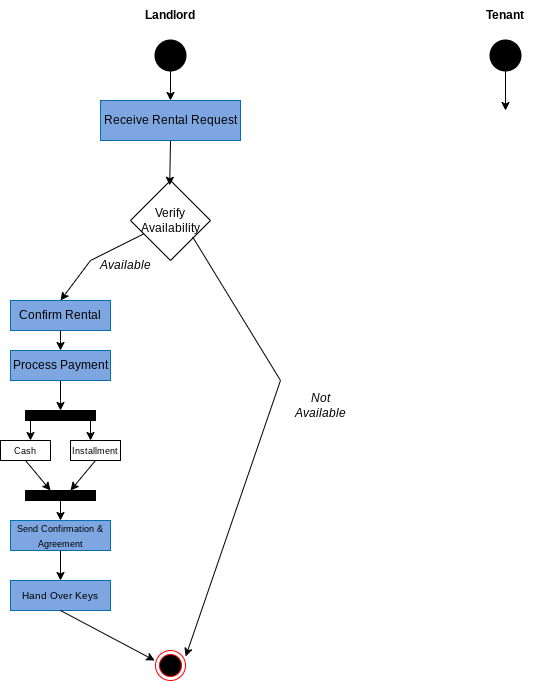

The diagram above was exported from draw.io. Its source (the exported page's mxGraphModel, read from the mxfile embedded in the PNG):
<mxGraphModel dx="937" dy="495" grid="1" gridSize="10" guides="1" tooltips="1" connect="1" arrows="1" fold="1" page="1" pageScale="1" pageWidth="850" pageHeight="1100" math="0" shadow="0">
  <root>
    <mxCell id="0" />
    <mxCell id="1" parent="0" />
    <mxCell id="WmsTFlw9-cuqUrk2o2uw-45" value="&lt;b&gt;Landlord&lt;/b&gt;" style="text;html=1;align=center;verticalAlign=middle;whiteSpace=wrap;rounded=0;" vertex="1" parent="1">
      <mxGeometry x="250" y="10" width="60" height="30" as="geometry" />
    </mxCell>
    <mxCell id="WmsTFlw9-cuqUrk2o2uw-47" value="" style="group" vertex="1" connectable="0" parent="1">
      <mxGeometry x="110" y="50" width="280" height="640" as="geometry" />
    </mxCell>
    <mxCell id="WmsTFlw9-cuqUrk2o2uw-3" value="" style="ellipse;html=1;shape=endState;fillColor=#000000;strokeColor=#ff0000;" vertex="1" parent="WmsTFlw9-cuqUrk2o2uw-47">
      <mxGeometry x="155" y="610" width="30" height="30" as="geometry" />
    </mxCell>
    <mxCell id="WmsTFlw9-cuqUrk2o2uw-4" value="" style="strokeWidth=2;html=1;shape=mxgraph.flowchart.start_2;whiteSpace=wrap;fillColor=#000000;" vertex="1" parent="WmsTFlw9-cuqUrk2o2uw-47">
      <mxGeometry x="155" width="30" height="30" as="geometry" />
    </mxCell>
    <mxCell id="WmsTFlw9-cuqUrk2o2uw-6" value="" style="endArrow=classic;html=1;rounded=0;exitX=0.5;exitY=1;exitDx=0;exitDy=0;exitPerimeter=0;" edge="1" parent="WmsTFlw9-cuqUrk2o2uw-47" source="WmsTFlw9-cuqUrk2o2uw-4" target="WmsTFlw9-cuqUrk2o2uw-7">
      <mxGeometry width="50" height="50" relative="1" as="geometry">
        <mxPoint x="157.5" y="30" as="sourcePoint" />
        <mxPoint x="160" y="60" as="targetPoint" />
      </mxGeometry>
    </mxCell>
    <mxCell id="WmsTFlw9-cuqUrk2o2uw-7" value="&lt;font style=&quot;color: rgb(0, 0, 0);&quot;&gt;Receive Rental Request&lt;/font&gt;" style="rounded=0;whiteSpace=wrap;html=1;fillColor=#7EA6E0;fontColor=#ffffff;strokeColor=#006EAF;" vertex="1" parent="WmsTFlw9-cuqUrk2o2uw-47">
      <mxGeometry x="100" y="60" width="140" height="40" as="geometry" />
    </mxCell>
    <mxCell id="WmsTFlw9-cuqUrk2o2uw-8" value="Verify Availability" style="rhombus;whiteSpace=wrap;html=1;" vertex="1" parent="WmsTFlw9-cuqUrk2o2uw-47">
      <mxGeometry x="130" y="140" width="80" height="80" as="geometry" />
    </mxCell>
    <mxCell id="WmsTFlw9-cuqUrk2o2uw-9" value="" style="endArrow=classic;html=1;rounded=0;entryX=0.49;entryY=0.06;entryDx=0;entryDy=0;entryPerimeter=0;exitX=0.5;exitY=1;exitDx=0;exitDy=0;" edge="1" parent="WmsTFlw9-cuqUrk2o2uw-47" source="WmsTFlw9-cuqUrk2o2uw-7" target="WmsTFlw9-cuqUrk2o2uw-8">
      <mxGeometry width="50" height="50" relative="1" as="geometry">
        <mxPoint x="170" y="120" as="sourcePoint" />
        <mxPoint x="170" y="140" as="targetPoint" />
      </mxGeometry>
    </mxCell>
    <mxCell id="WmsTFlw9-cuqUrk2o2uw-10" value="" style="endArrow=classic;html=1;rounded=0;entryX=0.5;entryY=0;entryDx=0;entryDy=0;" edge="1" parent="WmsTFlw9-cuqUrk2o2uw-47" source="WmsTFlw9-cuqUrk2o2uw-8" target="WmsTFlw9-cuqUrk2o2uw-12">
      <mxGeometry width="50" height="50" relative="1" as="geometry">
        <mxPoint x="151" y="190" as="sourcePoint" />
        <mxPoint x="100" y="240" as="targetPoint" />
        <Array as="points">
          <mxPoint x="90" y="220" />
        </Array>
      </mxGeometry>
    </mxCell>
    <mxCell id="WmsTFlw9-cuqUrk2o2uw-11" value="" style="endArrow=classic;html=1;rounded=0;entryX=1.006;entryY=0.2;entryDx=0;entryDy=0;entryPerimeter=0;exitX=0.779;exitY=0.709;exitDx=0;exitDy=0;exitPerimeter=0;" edge="1" parent="WmsTFlw9-cuqUrk2o2uw-47" source="WmsTFlw9-cuqUrk2o2uw-8" target="WmsTFlw9-cuqUrk2o2uw-3">
      <mxGeometry width="50" height="50" relative="1" as="geometry">
        <mxPoint x="220" y="250" as="sourcePoint" />
        <mxPoint x="250" y="390.46274820963544" as="targetPoint" />
        <Array as="points">
          <mxPoint x="280" y="340" />
        </Array>
      </mxGeometry>
    </mxCell>
    <mxCell id="WmsTFlw9-cuqUrk2o2uw-12" value="&lt;font style=&quot;color: rgb(0, 0, 0);&quot;&gt;Confirm Rental&lt;/font&gt;" style="rounded=0;whiteSpace=wrap;html=1;fillColor=#7EA6E0;fontColor=#ffffff;strokeColor=#006EAF;" vertex="1" parent="WmsTFlw9-cuqUrk2o2uw-47">
      <mxGeometry x="10" y="260" width="100" height="30" as="geometry" />
    </mxCell>
    <mxCell id="WmsTFlw9-cuqUrk2o2uw-13" value="" style="endArrow=classic;html=1;rounded=0;" edge="1" parent="WmsTFlw9-cuqUrk2o2uw-47">
      <mxGeometry width="50" height="50" relative="1" as="geometry">
        <mxPoint x="60" y="290" as="sourcePoint" />
        <mxPoint x="60" y="310" as="targetPoint" />
        <Array as="points">
          <mxPoint x="60" y="300" />
        </Array>
      </mxGeometry>
    </mxCell>
    <mxCell id="WmsTFlw9-cuqUrk2o2uw-23" value="" style="edgeStyle=orthogonalEdgeStyle;rounded=0;orthogonalLoop=1;jettySize=auto;html=1;" edge="1" parent="WmsTFlw9-cuqUrk2o2uw-47" source="WmsTFlw9-cuqUrk2o2uw-14">
      <mxGeometry relative="1" as="geometry">
        <mxPoint x="60" y="370" as="targetPoint" />
      </mxGeometry>
    </mxCell>
    <mxCell id="WmsTFlw9-cuqUrk2o2uw-14" value="&lt;font style=&quot;color: rgb(0, 0, 0);&quot;&gt;Process Payment&lt;/font&gt;" style="rounded=0;whiteSpace=wrap;html=1;fillColor=#7EA6E0;fontColor=#ffffff;strokeColor=#006EAF;" vertex="1" parent="WmsTFlw9-cuqUrk2o2uw-47">
      <mxGeometry x="10" y="310" width="100" height="30" as="geometry" />
    </mxCell>
    <mxCell id="WmsTFlw9-cuqUrk2o2uw-17" value="&lt;font style=&quot;font-size: 9px;&quot; color=&quot;#000000&quot;&gt;Send Confirmation &amp;amp; Agreement&lt;/font&gt;" style="rounded=0;whiteSpace=wrap;html=1;fillColor=#7EA6E0;fontColor=#ffffff;strokeColor=#006EAF;" vertex="1" parent="WmsTFlw9-cuqUrk2o2uw-47">
      <mxGeometry x="10" y="480" width="100" height="30" as="geometry" />
    </mxCell>
    <mxCell id="WmsTFlw9-cuqUrk2o2uw-24" value="" style="edgeStyle=orthogonalEdgeStyle;rounded=0;orthogonalLoop=1;jettySize=auto;html=1;" edge="1" parent="WmsTFlw9-cuqUrk2o2uw-47" target="WmsTFlw9-cuqUrk2o2uw-25">
      <mxGeometry relative="1" as="geometry">
        <mxPoint x="30" y="370" as="sourcePoint" />
        <mxPoint x="40" y="400" as="targetPoint" />
        <Array as="points">
          <mxPoint x="30" y="380" />
          <mxPoint x="30" y="380" />
        </Array>
      </mxGeometry>
    </mxCell>
    <mxCell id="WmsTFlw9-cuqUrk2o2uw-25" value="&lt;font style=&quot;font-size: 9px;&quot;&gt;Cash&lt;/font&gt;" style="rounded=0;whiteSpace=wrap;html=1;" vertex="1" parent="WmsTFlw9-cuqUrk2o2uw-47">
      <mxGeometry y="400" width="50" height="20" as="geometry" />
    </mxCell>
    <mxCell id="WmsTFlw9-cuqUrk2o2uw-26" value="&lt;font style=&quot;font-size: 9px;&quot;&gt;Installment&lt;/font&gt;" style="rounded=0;whiteSpace=wrap;html=1;" vertex="1" parent="WmsTFlw9-cuqUrk2o2uw-47">
      <mxGeometry x="70" y="400" width="50" height="20" as="geometry" />
    </mxCell>
    <mxCell id="WmsTFlw9-cuqUrk2o2uw-27" value="" style="edgeStyle=orthogonalEdgeStyle;rounded=0;orthogonalLoop=1;jettySize=auto;html=1;" edge="1" parent="WmsTFlw9-cuqUrk2o2uw-47">
      <mxGeometry relative="1" as="geometry">
        <mxPoint x="90" y="370" as="sourcePoint" />
        <mxPoint x="90" y="400" as="targetPoint" />
        <Array as="points">
          <mxPoint x="90" y="380" />
          <mxPoint x="90" y="380" />
        </Array>
      </mxGeometry>
    </mxCell>
    <mxCell id="WmsTFlw9-cuqUrk2o2uw-31" value="" style="endArrow=classic;html=1;rounded=0;exitX=0.5;exitY=1;exitDx=0;exitDy=0;" edge="1" parent="WmsTFlw9-cuqUrk2o2uw-47" source="WmsTFlw9-cuqUrk2o2uw-25">
      <mxGeometry width="50" height="50" relative="1" as="geometry">
        <mxPoint x="20" y="460" as="sourcePoint" />
        <mxPoint x="50" y="450" as="targetPoint" />
      </mxGeometry>
    </mxCell>
    <mxCell id="WmsTFlw9-cuqUrk2o2uw-32" value="" style="endArrow=classic;html=1;rounded=0;exitX=0.5;exitY=1;exitDx=0;exitDy=0;" edge="1" parent="WmsTFlw9-cuqUrk2o2uw-47" source="WmsTFlw9-cuqUrk2o2uw-26">
      <mxGeometry width="50" height="50" relative="1" as="geometry">
        <mxPoint x="92.5" y="420" as="sourcePoint" />
        <mxPoint x="70" y="450" as="targetPoint" />
      </mxGeometry>
    </mxCell>
    <mxCell id="WmsTFlw9-cuqUrk2o2uw-33" value="" style="endArrow=classic;html=1;rounded=0;" edge="1" parent="WmsTFlw9-cuqUrk2o2uw-47">
      <mxGeometry width="50" height="50" relative="1" as="geometry">
        <mxPoint x="60" y="450" as="sourcePoint" />
        <mxPoint x="60" y="480" as="targetPoint" />
      </mxGeometry>
    </mxCell>
    <mxCell id="WmsTFlw9-cuqUrk2o2uw-34" value="" style="rounded=0;whiteSpace=wrap;html=1;fillColor=#000000;" vertex="1" parent="WmsTFlw9-cuqUrk2o2uw-47">
      <mxGeometry x="25" y="450" width="70" height="10" as="geometry" />
    </mxCell>
    <mxCell id="WmsTFlw9-cuqUrk2o2uw-35" value="" style="rounded=0;whiteSpace=wrap;html=1;fillColor=#000000;" vertex="1" parent="WmsTFlw9-cuqUrk2o2uw-47">
      <mxGeometry x="25" y="370" width="70" height="10" as="geometry" />
    </mxCell>
    <mxCell id="WmsTFlw9-cuqUrk2o2uw-39" value="" style="endArrow=classic;html=1;rounded=0;exitX=0.5;exitY=1;exitDx=0;exitDy=0;" edge="1" parent="WmsTFlw9-cuqUrk2o2uw-47" source="WmsTFlw9-cuqUrk2o2uw-17">
      <mxGeometry width="50" height="50" relative="1" as="geometry">
        <mxPoint x="65" y="510" as="sourcePoint" />
        <mxPoint x="60" y="540" as="targetPoint" />
      </mxGeometry>
    </mxCell>
    <mxCell id="WmsTFlw9-cuqUrk2o2uw-40" value="&lt;font size=&quot;1&quot; color=&quot;#000000&quot;&gt;Hand Over Keys&lt;/font&gt;" style="rounded=0;whiteSpace=wrap;html=1;fillColor=#7EA6E0;fontColor=#ffffff;strokeColor=#006EAF;" vertex="1" parent="WmsTFlw9-cuqUrk2o2uw-47">
      <mxGeometry x="10" y="540" width="100" height="30" as="geometry" />
    </mxCell>
    <mxCell id="WmsTFlw9-cuqUrk2o2uw-43" value="" style="endArrow=classic;html=1;rounded=0;entryX=-0.026;entryY=0.333;entryDx=0;entryDy=0;entryPerimeter=0;" edge="1" parent="WmsTFlw9-cuqUrk2o2uw-47" target="WmsTFlw9-cuqUrk2o2uw-3">
      <mxGeometry width="50" height="50" relative="1" as="geometry">
        <mxPoint x="60" y="570" as="sourcePoint" />
        <mxPoint x="59.639999999999986" y="600" as="targetPoint" />
      </mxGeometry>
    </mxCell>
    <mxCell id="WmsTFlw9-cuqUrk2o2uw-48" value="&lt;i&gt;Available&lt;/i&gt;" style="text;html=1;align=center;verticalAlign=middle;whiteSpace=wrap;rounded=0;" vertex="1" parent="WmsTFlw9-cuqUrk2o2uw-47">
      <mxGeometry x="95" y="210" width="60" height="30" as="geometry" />
    </mxCell>
    <mxCell id="WmsTFlw9-cuqUrk2o2uw-103" value="&lt;i&gt;Not Available&lt;/i&gt;" style="text;html=1;align=center;verticalAlign=middle;whiteSpace=wrap;rounded=0;" vertex="1" parent="1">
      <mxGeometry x="400" y="400" width="60" height="30" as="geometry" />
    </mxCell>
    <mxCell id="WmsTFlw9-cuqUrk2o2uw-104" value="" style="strokeWidth=2;html=1;shape=mxgraph.flowchart.start_2;whiteSpace=wrap;fillColor=#000000;" vertex="1" parent="1">
      <mxGeometry x="600" y="50" width="30" height="30" as="geometry" />
    </mxCell>
    <mxCell id="WmsTFlw9-cuqUrk2o2uw-105" value="&lt;b&gt;Tenant&lt;/b&gt;" style="text;html=1;align=center;verticalAlign=middle;whiteSpace=wrap;rounded=0;" vertex="1" parent="1">
      <mxGeometry x="585" y="10" width="60" height="30" as="geometry" />
    </mxCell>
    <mxCell id="WmsTFlw9-cuqUrk2o2uw-106" value="" style="endArrow=classic;html=1;rounded=0;exitX=0.5;exitY=1;exitDx=0;exitDy=0;exitPerimeter=0;" edge="1" parent="1" source="WmsTFlw9-cuqUrk2o2uw-104">
      <mxGeometry width="50" height="50" relative="1" as="geometry">
        <mxPoint x="570" y="130" as="sourcePoint" />
        <mxPoint x="615" y="120" as="targetPoint" />
      </mxGeometry>
    </mxCell>
  </root>
</mxGraphModel>